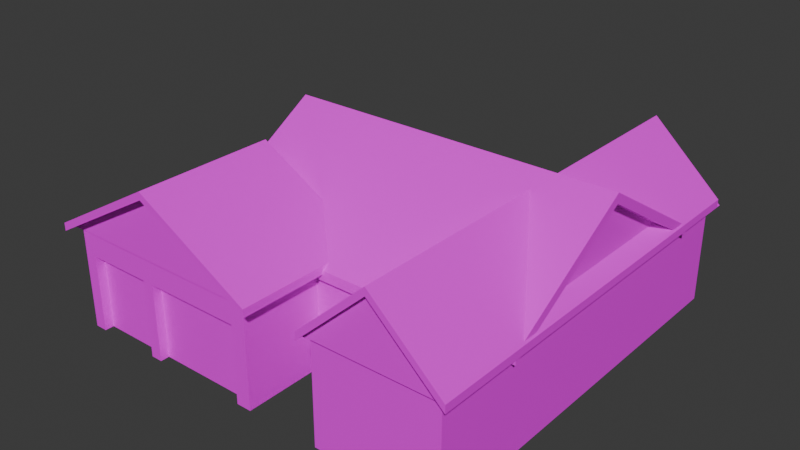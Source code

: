 # Source: Ranch_Shadow.blend  (saved by Blender 4.0.36; exported with 4.5.12 LTS)
import bpy
from mathutils import Matrix  # noqa: F401  (used for matrix-valued properties, if any)

bpy.ops.wm.read_factory_settings(use_empty=True)
scene = bpy.context.scene
scene.name = 'Scene'

# ---- collections
col_collection = bpy.data.collections.new('Collection'); scene.collection.children.link(col_collection)

# ---- materials (node trees are filled in below, after node groups)
mat_material_009 = bpy.data.materials.new('Material.009')
mat_material_009.use_transparent_shadow = False

# ---- material node trees
mat_material_009.use_nodes = True; mat_material_009.node_tree.nodes.clear()
_N = mat_material_009.node_tree.nodes; _L = mat_material_009.node_tree.links
n0 = _N.new('ShaderNodeBsdfPrincipled'); n0.name = 'Principled BSDF'; n0.location = (10, 300)
n0.inputs[3].default_value = 1.45
n1 = _N.new('ShaderNodeOutputMaterial'); n1.name = 'Material Output'; n1.location = (300, 300)
n2 = _N.new('ShaderNodeTexImage'); n2.name = 'Image Texture'; n2.location = (-280, 275)
_L.new(n0.outputs[0], n1.inputs[0])
_L.new(n2.outputs[0], n0.inputs[0])
n1.is_active_output = True

# ---- world
world_world = bpy.data.worlds.new('World'); scene.world = world_world
world_world.use_nodes = True; world_world.node_tree.nodes.clear()
_N = world_world.node_tree.nodes; _L = world_world.node_tree.links
n0 = _N.new('ShaderNodeOutputWorld'); n0.name = 'World Output'; n0.location = (300, 300)
n1 = _N.new('ShaderNodeBackground'); n1.name = 'Background'; n1.location = (10, 300)
n1.inputs[0].default_value = (0.05088, 0.05088, 0.05088, 1.0)
_L.new(n1.outputs[0], n0.inputs[0])
n0.is_active_output = True
world_world.color = (0.05088, 0.05088, 0.05088)
world_world.use_sun_shadow = False
world_world.sun_shadow_jitter_overblur = 0.0

# ---- meshes
me_cube_013 = bpy.data.meshes.new('Cube.013')
me_cube_013.from_pydata([(-0.9948, -1.0, 0.1027), (1.005, -1.0, 0.1027), (1.005, -1.0, 0.8613), (1.005, 1.346, 0.1027), (1.005, 1.346, 0.8613), (0.02248, -1.0, 0.1027), (0.02248, -1.0, 0.8613), (0.3877, -1.0, 0.1027), (0.3877, 0.9688, 0.1027), (0.3877, -1.0, 0.8613), (0.3877, 1.346, 0.8613), (0.3877, 1.346, 0.1027), (-0.5992, -1.0, 0.1027), (0.187, -0.07799, 0.1027), (0.02248, -0.5, 0.1027), (-0.5992, -0.5, 0.1027), (-0.9948, -0.2572, 0.8613), (1.005, 0.151, 0.1027), (1.005, 0.151, 0.8613), (0.3877, -0.5, 0.8613), (0.3877, -0.5, 0.1027), (0.3877, -0.5077, 0.8613), (0.02248, -0.5077, 0.8613), (0.02248, -0.5077, 0.1027), (0.3877, -0.5077, 0.1027), (1.005, 0.75, 0.6896), (-0.5992, -1.0, 0.6896), (1.005, -0.1981, 0.6896), (-0.5581, -0.2572, 0.8613), (0.3877, 0.9688, 0.8613), (-0.05295, -1.0, 0.1027), (-0.05295, -0.5, 0.1027), (0.02248, -0.5, 0.8613), (-0.05295, -1.0, 0.6896), (-0.9328, -1.0, 0.1027), (-0.9948, -0.2572, 0.1027), (-0.9328, -0.5, 0.1027), (-0.9328, -1.0, 0.6896), (-0.9948, -1.0, 0.8613), (-0.5581, -0.2572, 0.1027), (-0.5411, -0.5, 0.1027), (-0.5581, 0.9688, 0.1027), (-0.5411, -1.0, 0.6896), (-0.5411, -1.0, 0.1027), (-0.5581, 0.9688, 0.8613), (-0.9328, -0.9473, 0.1027), (-0.5992, -0.9473, 0.1027), (-0.5411, -0.9473, 0.1027), (-0.05295, -0.9473, 0.1027), (-0.05295, -0.9473, 0.6896), (-0.5411, -0.9473, 0.6896), (-0.5784, 1.021, 0.8564), (0.9832, 1.021, 0.8564), (-0.5784, -0.5401, 0.8564), (0.9832, -0.5401, 0.8564), (0.9832, 0.2425, 1.474), (-0.5784, 0.2425, 1.474), (0.3441, -1.0, 0.8577), (0.3441, 1.397, 0.8577), (1.046, -1.0, 0.8577), (1.046, 1.397, 0.8577), (0.6943, 1.397, 1.353), (0.6943, -1.0, 1.353), (-1.053, -1.0, 0.86), (-1.053, -0.2447, 0.86), (0.08375, -1.0, 0.86), (0.08375, -0.2447, 0.86), (-0.4862, -0.2447, 1.356), (-0.4862, -1.0, 1.356), (-0.6329, -0.5401, 0.8086), (-0.6329, -0.5401, 0.8838), (1.038, -0.5401, 0.8838), (1.038, 0.2425, 1.426), (-0.6329, 0.2425, 1.501), (-0.6329, 1.021, 0.8086), (-0.6329, 1.021, 0.8838), (1.038, 1.021, 0.8086), (1.038, 1.021, 0.8838), (1.038, -0.5401, 0.8086), (1.038, 0.2425, 1.501), (-0.6329, 0.2425, 1.426), (0.3441, -1.044, 0.8572), (0.3441, 1.368, 0.8572), (1.046, -1.044, 0.9176), (1.046, 1.368, 0.8572), (0.6943, 1.368, 1.413), (0.6943, -1.044, 1.353), (0.6943, -1.044, 1.413), (-0.5992, -0.9473, 0.6896), (-0.9328, -0.9473, 0.6896), (0.3441, -1.044, 0.9176), (0.3441, 1.368, 0.9176), (1.046, -1.044, 0.8572), (1.046, 1.368, 0.9176), (0.6943, 1.368, 1.353), (0.08375, -1.062, 0.8572), (0.08375, -1.062, 0.9176), (-0.4862, -0.2382, 1.413), (-0.4862, -1.062, 1.353), (-0.4862, -1.062, 1.413), (-1.053, -1.062, 0.8572), (-1.053, -1.062, 0.9176), (-1.053, -0.2382, 0.8572), (-1.053, -0.2382, 0.9176), (0.08375, -0.2382, 0.8572), (0.08375, -0.2382, 0.9176), (-0.4862, -0.2382, 1.353)], [], [(4, 10, 29), (18, 2, 27), (3, 4, 25), (38, 26, 42), (8, 17, 13), (18, 27, 25), (20, 14, 13), (17, 20, 13), (25, 17, 3), (44, 8, 41), (16, 38, 28), (38, 37, 26), (7, 20, 17, 1), (44, 32, 29), (51, 53, 56), (52, 55, 54), (57, 59, 62), (58, 61, 60), (63, 65, 68), (64, 67, 66), (30, 31, 14, 5), (2, 18, 19, 9), (41, 39, 28, 44), (3, 8, 11), (36, 35, 39, 15), (18, 4, 29, 32), (13, 14, 31), (4, 18, 25), (8, 3, 17), (22, 6, 5, 23), (32, 19, 18), (24, 7, 9, 21), (23, 24, 21, 22), (35, 0, 38, 16), (12, 43, 42, 26), (25, 27, 17), (11, 8, 29, 10), (4, 3, 11, 10), (7, 1, 2, 9), (44, 29, 8), (0, 34, 37, 38), (1, 17, 27, 2), (30, 5, 6, 33), (40, 39, 13, 31), (13, 39, 41, 8), (88, 26, 37, 89), (28, 39, 35, 16), (0, 35, 36, 34), (12, 15, 40, 43), (46, 12, 26, 88), (39, 40, 15), (42, 33, 6, 38), (44, 28, 32), (6, 32, 28, 38), (48, 30, 33, 49), (89, 37, 34, 45), (50, 42, 43, 47), (49, 33, 42, 50), (60, 59, 57, 58), (66, 65, 63, 64), (76, 74, 75, 77), (71, 78, 72, 79), (69, 78, 71, 70), (75, 74, 80, 73), (80, 69, 70, 73), (72, 76, 77, 79), (80, 72, 78, 69), (75, 73, 79, 77), (70, 71, 79, 73), (80, 74, 76, 72), (86, 94, 84, 92), (87, 85, 91, 90), (83, 93, 85, 87), (81, 82, 94, 86), (45, 46, 88, 89), (47, 48, 49, 50), (82, 81, 90, 91), (93, 84, 94, 85), (92, 84, 93, 83), (90, 81, 86, 87), (86, 92, 83, 87), (94, 82, 91, 85), (102, 100, 101, 103), (105, 104, 106, 97), (95, 104, 105, 96), (101, 100, 98, 99), (98, 95, 96, 99), (106, 102, 103, 97), (98, 106, 104, 95), (99, 97, 103, 101), (96, 105, 97, 99), (100, 102, 106, 98)])
_uv = me_cube_013.uv_layers.new(name='UVMap')
_uv.uv.foreach_set('vector', [0.625, 0.5, 0.7022, 0.5, 0.7022, 0.5, -3.336, 1.558, -7.071, 1.558, -4.469, 1.29, 0.5419, 0.3728, 0.541, 1.558, -1.393, 1.29, -7.07, 0.3727, -5.786, 0.1045, -5.597, 0.1045, 0.2978, 0.5, 0.375, 0.6061, 0.272, 0.6341, -3.336, 1.558, -4.469, 1.29, -1.393, 1.29, 0.2978, 0.6875, 0.2522, 0.6875, 0.272, 0.6341, 0.375, 0.6061, 0.2978, 0.6875, 0.272, 0.6341, -1.393, 1.29, -3.335, 0.3728, 0.5419, 0.3728, -0.7002, 0.3728, -3.768, -0.8122, -0.6992, -0.8121, 0.875, 0.625, 0.875, 0.75, 0.8255, 0.625, -7.07, 0.3727, -6.868, 0.1045, -5.786, 0.1045, 0.2978, 0.75, 0.2978, 0.6875, 0.375, 0.6061, 0.375, 0.75, 0.8255, 0.5, 0.7478, 0.6875, 0.7022, 0.5, 0.007907, 1.159, 0.4989, 1.159, 0.2528, -0.1595, 0.4989, 1.159, 0.7438, -0.1595, 0.99, 1.159, -1.707, 0.8425, 0.4889, 0.8425, -0.6118, 0.1575, 0.4889, 0.8425, 1.584, 0.1575, 2.685, 0.8425, -3.285, 0.8463, 0.4833, 0.8463, -1.406, 0.1537, 0.4833, 0.8463, 2.363, 0.1537, 4.252, 0.8463, 0.2403, 0.75, 0.2403, 0.6875, 0.2522, 0.6875, 0.2522, 0.75, 0.625, 0.75, 0.625, 0.6061, 0.7022, 0.6875, 0.7022, 0.75, 1.818, 0.6705, -0.6149, 0.6682, -0.5467, -0.7466, 1.887, -0.7443, 0.375, 0.5, 0.2978, 0.5, 0.2978, 0.5, 0.1328, 0.6875, 0.125, 0.625, 0.1745, 0.625, 0.1745, 0.6875, 0.625, 0.6061, 0.625, 0.5, 0.7022, 0.5, 0.7478, 0.6875, 0.272, 0.6341, 0.2522, 0.6875, 0.2403, 0.6875, 0.541, 1.558, -3.336, 1.558, -1.393, 1.29, 0.2978, 0.5, 0.375, 0.5, 0.375, 0.6061, 0.6106, 0.6694, 1.588, 0.6703, 1.52, 2.085, 0.5423, 2.084, 0.7478, 0.6875, 0.7022, 0.6875, 0.625, 0.6061, 3.352, 1.577, 2.374, 1.576, 2.443, 0.1612, 3.42, 0.1621, 3.86, 2.087, 3.135, 2.087, 3.203, 0.6717, 3.928, 0.6724, -0.6992, -0.8121, 1.711, -0.8121, 1.71, 0.3728, -0.7002, 0.3728, -5.785, -0.8122, -5.597, -0.8122, -5.597, 0.1045, -5.786, 0.1045, -1.393, 1.29, -4.469, 1.29, -3.335, 0.3728, 3.135, 2.087, 2.386, 2.086, 2.455, 0.6711, 3.203, 0.6717, 0.6106, 0.6694, 0.5423, 2.084, -0.6831, 2.083, -0.6149, 0.6682, 1.711, -0.8121, 3.714, -0.8121, 3.713, 0.3729, 1.71, 0.3728, -0.7002, 0.3728, -3.769, 0.3728, -3.768, -0.8122, -7.069, -0.8122, -6.868, -0.8122, -6.868, 0.1045, -7.07, 0.3727, -7.07, 0.3727, -3.335, 0.3728, -4.469, 1.29, -7.071, 1.558, -4.013, -0.8122, -3.768, -0.8122, -3.769, 0.3728, -4.014, 0.1046, 0.1815, 0.6875, 0.1745, 0.625, 0.272, 0.6341, 0.2403, 0.6875, 0.272, 0.6341, 0.1745, 0.625, 0.1745, 0.5, 0.2978, 0.5, -4.245, 0.2994, -4.245, 0.2994, -4.932, 0.2994, -4.932, 0.2994, 2.455, 0.6711, 2.386, 2.086, 1.52, 2.085, 1.588, 0.6703, 0.125, 0.75, 0.125, 0.625, 0.1328, 0.6875, 0.1328, 0.75, 0.1745, 0.75, 0.1745, 0.6875, 0.1815, 0.6875, 0.1815, 0.75, -5.785, -0.8122, -5.785, -0.8122, -5.786, 0.1045, -5.786, 0.1045, 0.1745, 0.625, 0.1815, 0.6875, 0.1745, 0.6875, -5.597, 0.1045, -4.014, 0.1046, -3.769, 0.3728, -7.07, 0.3727, 0.8255, 0.5, 0.8255, 0.625, 0.7478, 0.6875, 0.7478, 0.75, 0.7478, 0.6875, 0.8255, 0.625, 0.875, 0.75, -4.013, -0.8122, -4.013, -0.8122, -4.014, 0.1046, -4.014, 0.1046, -6.868, 0.1045, -6.868, 0.1045, -6.868, -0.8122, -6.868, -0.8122, -5.597, 0.1045, -5.597, 0.1045, -5.597, -0.8122, -5.597, -0.8122, -3.121, 0.2994, -3.121, 0.2994, -4.125, 0.2994, -4.125, 0.2994, 1.239, 0.9676, 0.4889, 0.9676, -0.2611, 0.9676, 0.4889, 0.9676, 1.359, 0.9656, 0.4833, 0.9656, -0.3928, 0.9656, 0.4833, 0.9656, 0.375, 0.25, 0.375, 0.0, 0.625, 0.0, 0.625, 0.25, 0.625, 0.5, 0.375, 0.5, 0.375, 0.3747, 0.625, 0.3747, 0.375, 0.75, 0.375, 0.5, 0.625, 0.5, 0.625, 0.75, 0.625, 1.0, 0.375, 1.0, 0.375, 0.8753, 0.625, 0.8753, 0.375, 0.8753, 0.375, 0.75, 0.625, 0.75, 0.625, 0.8753, 0.375, 0.3747, 0.375, 0.25, 0.625, 0.25, 0.625, 0.3747, 0.2497, 0.75, 0.2497, 0.5, 0.375, 0.5, 0.375, 0.75, -1.152, 2.914, -1.139, 0.6178, 2.639, 0.6443, 2.625, 2.94, -1.125, -1.69, 2.652, -1.664, 2.639, 0.6443, -1.139, 0.6178, 0.2497, 0.75, 0.125, 0.75, 0.125, 0.5, 0.2497, 0.5, 0.2497, 0.75, 0.2497, 0.5, 0.375, 0.5, 0.375, 0.75, -0.4022, 0.6139, 1.902, 0.6435, 1.887, 2.044, -0.4169, 2.015, -0.3874, -0.7941, 1.917, -0.7645, 1.902, 0.6435, -0.4022, 0.6139, 0.125, 0.75, 0.125, 0.5, 0.2497, 0.5, 0.2497, 0.75, 0.006134, -0.006427, 0.9827, -0.006499, 0.9858, 0.9928, 0.009186, 0.9929, -0.006187, -0.006512, 0.9992, -0.006613, 1.001, 0.9927, -0.00396, 0.9928, 0.375, 0.25, 0.375, 0.0, 0.625, 0.0, 0.625, 0.25, 0.625, 0.5, 0.375, 0.5, 0.375, 0.3747, 0.625, 0.3747, 0.375, 0.75, 0.375, 0.5, 0.625, 0.5, 0.625, 0.75, 0.625, 1.0, 0.375, 1.0, 0.375, 0.8753, 0.625, 0.8753, 0.375, 0.8753, 0.375, 0.75, 0.625, 0.75, 0.625, 0.8753, 0.375, 0.3747, 0.375, 0.25, 0.625, 0.25, 0.625, 0.3747, 0.375, 0.25, 0.375, 0.0, 0.625, 0.0, 0.625, 0.25, 0.625, 0.5, 0.375, 0.5, 0.375, 0.3747, 0.625, 0.3747, 0.375, 0.75, 0.375, 0.5, 0.625, 0.5, 0.625, 0.75, 0.625, 1.0, 0.375, 1.0, 0.375, 0.8753, 0.625, 0.8753, 0.375, 0.8753, 0.375, 0.75, 0.625, 0.75, 0.625, 0.8753, 0.375, 0.3747, 0.375, 0.25, 0.625, 0.25, 0.625, 0.3747, 0.2497, 0.75, 0.2497, 0.5, 0.375, 0.5, 0.375, 0.75, -0.3688, 0.6194, 1.869, 0.6378, 1.86, 1.998, -0.3779, 1.979, -0.3596, -0.7477, 1.878, -0.7294, 1.869, 0.6378, -0.3688, 0.6194, 0.125, 0.75, 0.125, 0.5, 0.2497, 0.5, 0.2497, 0.75])
me_cube_013.materials.append(mat_material_009)
me_cube_013.update()

# ---- objects
ob_ranch_shadow__optimized = bpy.data.objects.new('Ranch Shadow (Optimized)', me_cube_013)

# ---- transforms, parenting, visibility, modifiers, constraints
ob_ranch_shadow__optimized.location = (-3.403, 0.3071, 0.3506)
ob_ranch_shadow__optimized.scale = (23.11, 19.53, 15.1)

# ---- collection membership
col_collection.objects.link(ob_ranch_shadow__optimized)

# ---- scene / render settings (as saved in the file)
scene.frame_start = 1; scene.frame_end = 250; scene.frame_set(1)
scene.render.engine = 'BLENDER_EEVEE_NEXT'
scene.cycles.sampling_pattern = 'TABULATED_SOBOL'
bpy.context.view_layer.update()

# ---- added for rendering (the .blend has no active camera and no usable light): camera, sun
cam_auto = bpy.data.cameras.new('AutoCamera')
cam_auto.lens = 50.0
cam_auto.sensor_width = 36.0
cam_auto.clip_end = 1160.18
ob_auto_camera = bpy.data.objects.new('AutoCamera', cam_auto)
scene.collection.objects.link(ob_auto_camera)
ob_auto_camera.location = (62.6247, -75.7452, 65.3411)
ob_auto_camera.rotation_euler = (1.09748, -7.21219e-08, 0.694738)
scene.camera = ob_auto_camera
light_auto_sun = bpy.data.lights.new('AutoSun', 'SUN')
light_auto_sun.energy = 3.0
light_auto_sun.angle = 0.0523599
ob_auto_sun = bpy.data.objects.new('AutoSun', light_auto_sun)
scene.collection.objects.link(ob_auto_sun)
ob_auto_sun.rotation_euler = (0.872665, 0.174533, 0.523599)
bpy.context.view_layer.update()
